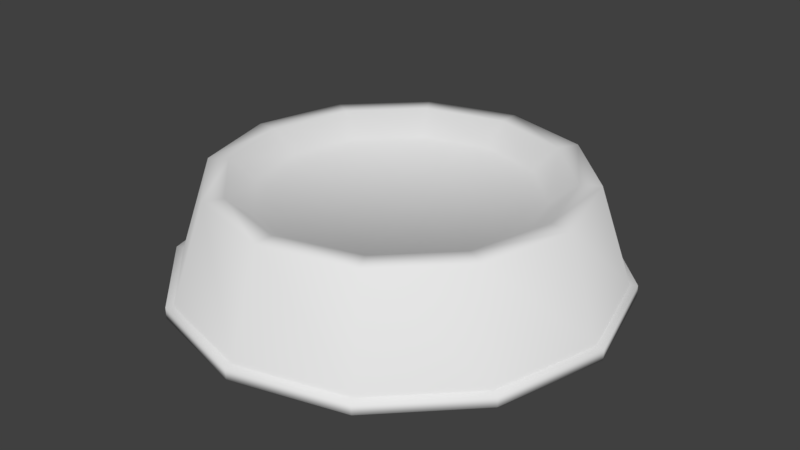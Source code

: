 # Source: FullBowl.blend  (saved by Blender 2.78.0; exported with 4.5.12 LTS)
import bpy
from mathutils import Matrix  # noqa: F401  (used for matrix-valued properties, if any)

bpy.ops.wm.read_factory_settings(use_empty=True)
scene = bpy.context.scene
scene.name = 'Scene'

# ---- collections
col_collection_1 = bpy.data.collections.new('Collection 1'); scene.collection.children.link(col_collection_1)

# ---- world
world_world = bpy.data.worlds.new('World'); scene.world = world_world
world_world.color = (0.05088, 0.05088, 0.05088)
world_world.use_sun_shadow = False
world_world.sun_shadow_jitter_overblur = 0.0
world_world.cycles.sampling_method = 'MANUAL'

# ---- meshes
me_circle = bpy.data.meshes.new('Circle')
me_circle.from_pydata([(1.514e-09, 0.4634, -0.001996), (-0.2317, 0.4013, -0.001996), (-0.4013, 0.2317, -0.001996), (-0.4634, -9.103e-08, -0.001996), (-0.4013, -0.2317, -0.001996), (-0.2317, -0.4013, -0.001996), (-6.846e-08, -0.4634, -0.001996), (0.2317, -0.4013, -0.001996), (0.4013, -0.2317, -0.001996), (0.4634, -2.862e-07, -0.001996), (0.4013, 0.2317, -0.001996), (0.2317, 0.4013, -0.001996), (1.514e-09, 0.4634, 0.02144), (-0.2317, 0.4013, 0.02144), (-0.4013, 0.2317, 0.02144), (-0.4634, -9.103e-08, 0.02144), (-0.4013, -0.2317, 0.02144), (-0.2317, -0.4013, 0.02144), (-6.846e-08, -0.4634, 0.02144), (0.2317, -0.4013, 0.02144), (0.4013, -0.2317, 0.02144), (0.4634, -2.862e-07, 0.02144), (0.4013, 0.2317, 0.02144), (0.2317, 0.4013, 0.02144), (1.292e-09, 0.4481, 0.02144), (-0.224, 0.388, 0.02144), (-0.388, 0.224, 0.02144), (-0.4481, -9.206e-08, 0.02144), (-0.388, -0.224, 0.02144), (-0.224, -0.388, 0.02144), (-6.637e-08, -0.4481, 0.02144), (0.224, -0.388, 0.02144), (0.388, -0.224, 0.02144), (0.4481, -2.808e-07, 0.02144), (0.388, 0.224, 0.02144), (0.224, 0.388, 0.02144), (3.382e-09, 0.38, 0.2254), (-0.19, 0.3291, 0.2254), (-0.3291, 0.19, 0.2254), (-0.38, -9.892e-08, 0.2254), (-0.3291, -0.19, 0.2254), (-0.19, -0.3291, 0.2254), (-5.399e-08, -0.38, 0.2254), (0.19, -0.3291, 0.2254), (0.3291, -0.19, 0.2254), (0.38, -2.59e-07, 0.2254), (0.3291, 0.19, 0.2254), (0.19, 0.3291, 0.2254), (3.171e-09, 0.3371, 0.2254), (-0.1685, 0.2919, 0.2254), (-0.2919, 0.1685, 0.2254), (-0.3371, -1.022e-07, 0.2254), (-0.2919, -0.1685, 0.2254), (-0.1685, -0.2919, 0.2254), (-4.773e-08, -0.3371, 0.2254), (0.1685, -0.2919, 0.2254), (0.2919, -0.1685, 0.2254), (0.3371, -2.442e-07, 0.2254), (0.2919, 0.1685, 0.2254), (0.1685, 0.2919, 0.2254), (4.39e-09, 0.2827, 0.1805), (-0.1413, 0.2448, 0.1805), (-0.2448, 0.1413, 0.1805), (-0.2827, -1.068e-07, 0.1805), (-0.2448, -0.1413, 0.1805), (-0.1413, -0.2448, 0.1805), (-3.829e-08, -0.2827, 0.1805), (0.1413, -0.2448, 0.1805), (0.2448, -0.1413, 0.1805), (0.2827, -2.259e-07, 0.1805), (0.2448, 0.1413, 0.1805), (0.1413, 0.2448, 0.1805), (-5.536e-09, -8.9e-08, 0.1805), (-5.156e-09, -7.299e-08, -0.001996)], [], [(6, 18, 17, 5), (3, 15, 14, 2), (10, 22, 21, 9), (7, 19, 18, 6), (4, 16, 15, 3), (11, 23, 22, 10), (1, 13, 12, 0), (8, 20, 19, 7), (5, 17, 16, 4), (0, 12, 23, 11), (2, 14, 13, 1), (9, 21, 20, 8), (16, 28, 27, 15), (23, 35, 34, 22), (13, 25, 24, 12), (20, 32, 31, 19), (17, 29, 28, 16), (12, 24, 35, 23), (14, 26, 25, 13), (21, 33, 32, 20), (18, 30, 29, 17), (15, 27, 26, 14), (22, 34, 33, 21), (19, 31, 30, 18), (28, 40, 39, 27), (35, 47, 46, 34), (25, 37, 36, 24), (32, 44, 43, 31), (29, 41, 40, 28), (24, 36, 47, 35), (26, 38, 37, 25), (33, 45, 44, 32), (30, 42, 41, 29), (27, 39, 38, 26), (34, 46, 45, 33), (31, 43, 42, 30), (43, 55, 54, 42), (40, 52, 51, 39), (47, 59, 58, 46), (37, 49, 48, 36), (44, 56, 55, 43), (41, 53, 52, 40), (36, 48, 59, 47), (38, 50, 49, 37), (45, 57, 56, 44), (42, 54, 53, 41), (39, 51, 50, 38), (46, 58, 57, 45), (55, 67, 66, 54), (52, 64, 63, 51), (59, 71, 70, 58), (49, 61, 60, 48), (56, 68, 67, 55), (53, 65, 64, 52), (48, 60, 71, 59), (50, 62, 61, 49), (57, 69, 68, 56), (54, 66, 65, 53), (51, 63, 62, 50), (58, 70, 69, 57), (61, 62, 72), (62, 63, 72), (63, 64, 72), (64, 65, 72), (65, 66, 72), (66, 67, 72), (67, 68, 72), (68, 69, 72), (69, 70, 72), (70, 71, 72), (71, 60, 72), (60, 61, 72), (1, 0, 73), (0, 11, 73), (11, 10, 73), (10, 9, 73), (9, 8, 73), (8, 7, 73), (7, 6, 73), (6, 5, 73), (5, 4, 73), (4, 3, 73), (3, 2, 73), (2, 1, 73)])
me_circle.polygons.foreach_set('use_smooth', [True] * 84)
_uv = me_circle.uv_layers.new(name='UVMap')
_uv.uv.foreach_set('vector', [0.3152, 0.221, 0.312, 0.232, 0.2059, 0.2321, 0.2032, 0.221, 0.05018, 0.374, 0.06122, 0.3771, 0.06133, 0.4832, 0.05018, 0.486, 0.4122, 0.5829, 0.4042, 0.5747, 0.4571, 0.4828, 0.4682, 0.486, 0.4122, 0.277, 0.4039, 0.2849, 0.312, 0.232, 0.3152, 0.221, 0.1062, 0.277, 0.1141, 0.2852, 0.06122, 0.3771, 0.05018, 0.374, 0.3152, 0.6389, 0.3124, 0.6278, 0.4042, 0.5747, 0.4122, 0.5829, 0.1062, 0.5829, 0.1145, 0.575, 0.2064, 0.6279, 0.2032, 0.6389, 0.4682, 0.374, 0.457, 0.3767, 0.4039, 0.2849, 0.4122, 0.277, 0.2032, 0.221, 0.2059, 0.2321, 0.1141, 0.2852, 0.1062, 0.277, 0.2032, 0.6389, 0.2064, 0.6279, 0.3124, 0.6278, 0.3152, 0.6389, 0.05018, 0.486, 0.06133, 0.4832, 0.1145, 0.575, 0.1062, 0.5829, 0.4682, 0.486, 0.4571, 0.4828, 0.457, 0.3767, 0.4682, 0.374, 0.1141, 0.2852, 0.1192, 0.2902, 0.06806, 0.3789, 0.06122, 0.3771, 0.3124, 0.6278, 0.3105, 0.621, 0.3992, 0.5697, 0.4042, 0.5747, 0.1145, 0.575, 0.1194, 0.5699, 0.2081, 0.6211, 0.2064, 0.6279, 0.457, 0.3767, 0.4502, 0.3786, 0.3989, 0.29, 0.4039, 0.2849, 0.2059, 0.2321, 0.2078, 0.2389, 0.1192, 0.2902, 0.1141, 0.2852, 0.2064, 0.6279, 0.2081, 0.6211, 0.3105, 0.621, 0.3124, 0.6278, 0.06133, 0.4832, 0.06814, 0.4813, 0.1194, 0.5699, 0.1145, 0.575, 0.4571, 0.4828, 0.4503, 0.481, 0.4502, 0.3786, 0.457, 0.3767, 0.312, 0.232, 0.3102, 0.2388, 0.2078, 0.2389, 0.2059, 0.2321, 0.06122, 0.3771, 0.06806, 0.3789, 0.06814, 0.4813, 0.06133, 0.4832, 0.4042, 0.5747, 0.3992, 0.5697, 0.4503, 0.481, 0.4571, 0.4828, 0.4039, 0.2849, 0.3989, 0.29, 0.3102, 0.2388, 0.312, 0.232, 0.5862, 0.07649, 0.5862, 0.1629, 0.5054, 0.1629, 0.5054, 0.07649, 0.184, 0.07649, 0.184, 0.1629, 0.1044, 0.1629, 0.1044, 0.07649, 0.3455, 0.07649, 0.3455, 0.1629, 0.2648, 0.1629, 0.2648, 0.07649, 0.9053, 0.07649, 0.9053, 0.1629, 0.8264, 0.1629, 0.8264, 0.07649, 0.6662, 0.07649, 0.6662, 0.1629, 0.5862, 0.1629, 0.5862, 0.07649, 0.2648, 0.07649, 0.2648, 0.1629, 0.184, 0.1629, 0.184, 0.07649, 0.4251, 0.07649, 0.4251, 0.1629, 0.3455, 0.1629, 0.3455, 0.07649, 0.9858, 0.07649, 0.9858, 0.1629, 0.9053, 0.1629, 0.9053, 0.07649, 0.7462, 0.07649, 0.7462, 0.1629, 0.6662, 0.1629, 0.6662, 0.07649, 0.5054, 0.07649, 0.5054, 0.1629, 0.4251, 0.1629, 0.4251, 0.07649, 0.1044, 0.07649, 0.1044, 0.1629, 0.02454, 0.1629, 0.02454, 0.07649, 0.8264, 0.07649, 0.8264, 0.1629, 0.7462, 0.1629, 0.7462, 0.07649, 0.8264, 0.1629, 0.8264, 0.1789, 0.7462, 0.1789, 0.7462, 0.1629, 0.5862, 0.1629, 0.5862, 0.1789, 0.5054, 0.1789, 0.5054, 0.1629, 0.184, 0.1629, 0.184, 0.1789, 0.1044, 0.1789, 0.1044, 0.1629, 0.3455, 0.1629, 0.3455, 0.1789, 0.2648, 0.1789, 0.2648, 0.1629, 0.9053, 0.1629, 0.9053, 0.1789, 0.8264, 0.1789, 0.8264, 0.1629, 0.6662, 0.1629, 0.6662, 0.1789, 0.5862, 0.1789, 0.5862, 0.1629, 0.2648, 0.1629, 0.2648, 0.1789, 0.184, 0.1789, 0.184, 0.1629, 0.4251, 0.1629, 0.4251, 0.1789, 0.3455, 0.1789, 0.3455, 0.1629, 0.9858, 0.1629, 0.9858, 0.1789, 0.9053, 0.1789, 0.9053, 0.1629, 0.7462, 0.1629, 0.7462, 0.1789, 0.6662, 0.1789, 0.6662, 0.1629, 0.5054, 0.1629, 0.5054, 0.1789, 0.4251, 0.1789, 0.4251, 0.1629, 0.1044, 0.1629, 0.1044, 0.1789, 0.02454, 0.1789, 0.02454, 0.1629, 0.9107, 0.2803, 0.8321, 0.3531, 0.783, 0.3272, 0.8146, 0.2248, 0.6076, 0.2803, 0.6804, 0.3588, 0.6545, 0.408, 0.5521, 0.3764, 0.8146, 0.6389, 0.7908, 0.5344, 0.8378, 0.5049, 0.9107, 0.5834, 0.6076, 0.5834, 0.6861, 0.5105, 0.7353, 0.5365, 0.7037, 0.6389, 0.9662, 0.3764, 0.8617, 0.4002, 0.8321, 0.3531, 0.9107, 0.2803, 0.7037, 0.2248, 0.7275, 0.3293, 0.6804, 0.3588, 0.6076, 0.2803, 0.7037, 0.6389, 0.7353, 0.5365, 0.7908, 0.5344, 0.8146, 0.6389, 0.5521, 0.4873, 0.6565, 0.4635, 0.6861, 0.5105, 0.6076, 0.5834, 0.9662, 0.4873, 0.8638, 0.4557, 0.8617, 0.4002, 0.9662, 0.3764, 0.8146, 0.2248, 0.783, 0.3272, 0.7275, 0.3293, 0.7037, 0.2248, 0.5521, 0.3764, 0.6545, 0.408, 0.6565, 0.4635, 0.5521, 0.4873, 0.9107, 0.5834, 0.8378, 0.5049, 0.8638, 0.4557, 0.9662, 0.4873, 0.1885, 0.5043, 0.1589, 0.4573, 0.2615, 0.4256, 0.1589, 0.4573, 0.1569, 0.4018, 0.2615, 0.4256, 0.1569, 0.4018, 0.1828, 0.3526, 0.2615, 0.4256, 0.1828, 0.3526, 0.2299, 0.3231, 0.2615, 0.4256, 0.2299, 0.3231, 0.2854, 0.321, 0.2615, 0.4256, 0.2854, 0.321, 0.3345, 0.3469, 0.2615, 0.4256, 0.3345, 0.3469, 0.3641, 0.394, 0.2615, 0.4256, 0.3641, 0.394, 0.3662, 0.4495, 0.2615, 0.4256, 0.3662, 0.4495, 0.3402, 0.4987, 0.2615, 0.4256, 0.3402, 0.4987, 0.2932, 0.5282, 0.2615, 0.4256, 0.2932, 0.5282, 0.2376, 0.5303, 0.2615, 0.4256, 0.2376, 0.5303, 0.1885, 0.5043, 0.2615, 0.4256, 0.3692, 0.6324, 0.4571, 0.5816, 0.5079, 0.7711, 0.4571, 0.5816, 0.5587, 0.5816, 0.5079, 0.7711, 0.5587, 0.5816, 0.6467, 0.6324, 0.5079, 0.7711, 0.6467, 0.6324, 0.6975, 0.7203, 0.5079, 0.7711, 0.6975, 0.7203, 0.6975, 0.8219, 0.5079, 0.7711, 0.6975, 0.8219, 0.6467, 0.9099, 0.5079, 0.7711, 0.6467, 0.9099, 0.5587, 0.9606, 0.5079, 0.7711, 0.5587, 0.9606, 0.4571, 0.9606, 0.5079, 0.7711, 0.4571, 0.9606, 0.3692, 0.9099, 0.5079, 0.7711, 0.3692, 0.9099, 0.3184, 0.8219, 0.5079, 0.7711, 0.3184, 0.8219, 0.3184, 0.7203, 0.5079, 0.7711, 0.3184, 0.7203, 0.3692, 0.6324, 0.5079, 0.7711])
me_circle.use_remesh_preserve_volume = False
me_circle.use_remesh_preserve_attributes = False
me_circle.use_mirror_vertex_groups = False
me_circle.update()

# ---- objects
ob_circle = bpy.data.objects.new('Circle', me_circle)

# ---- transforms, parenting, visibility, modifiers, constraints
ob_circle.location = (0.0, 0.0, 0.0)
ob_circle.lineart.crease_threshold = 0.0

# ---- collection membership
col_collection_1.objects.link(ob_circle)

# ---- scene / render settings (as saved in the file)
scene.frame_start = 1; scene.frame_end = 250; scene.frame_set(1)
scene.render.engine = 'BLENDER_EEVEE_NEXT'
scene.render.resolution_percentage = 50
scene.render.dither_intensity = 0.0
scene.render.film_transparent = True
scene.render.bake_margin = 10
scene.cycles.use_denoising = False
scene.cycles.samples = 128
scene.cycles.sampling_pattern = 'TABULATED_SOBOL'
scene.cycles.light_sampling_threshold = 0.0
scene.cycles.use_adaptive_sampling = False
scene.cycles.use_light_tree = False
scene.cycles.blur_glossy = 0.0
scene.cycles.sample_clamp_indirect = 0.0
scene.view_settings.view_transform = 'Standard'
bpy.context.view_layer.update()

# ---- added for rendering (the .blend has no active camera and no usable light): camera, sun
cam_auto = bpy.data.cameras.new('AutoCamera')
cam_auto.lens = 50.0
cam_auto.sensor_width = 36.0
cam_auto.clip_end = 1000.0
ob_auto_camera = bpy.data.objects.new('AutoCamera', cam_auto)
scene.collection.objects.link(ob_auto_camera)
ob_auto_camera.location = (1.23082, -1.47698, 1.09638)
ob_auto_camera.rotation_euler = (1.09748, -7.21219e-08, 0.694738)
scene.camera = ob_auto_camera
light_auto_sun = bpy.data.lights.new('AutoSun', 'SUN')
light_auto_sun.energy = 3.0
light_auto_sun.angle = 0.0523599
ob_auto_sun = bpy.data.objects.new('AutoSun', light_auto_sun)
scene.collection.objects.link(ob_auto_sun)
ob_auto_sun.rotation_euler = (0.872665, 0.174533, 0.523599)
bpy.context.view_layer.update()
